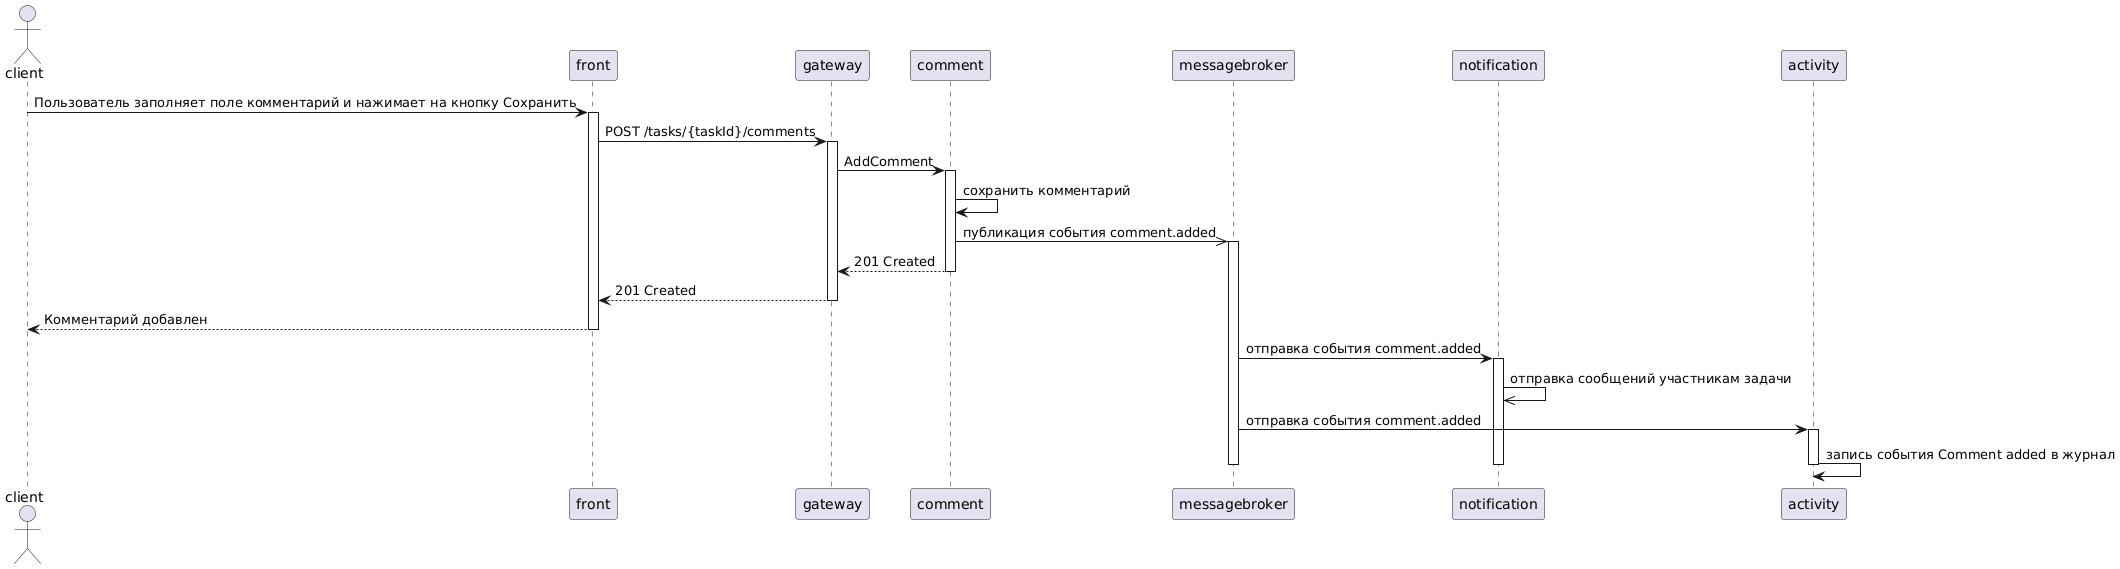

The diagram above was rendered by PlantUML. Its source (embedded in the PNG):
@startuml
actor client as C
participant front as FR
participant gateway as G
participant comment as COM
participant messagebroker as B
participant notification as N
participant activity as AC

'добавление комментария в задачу
C->FR++: Пользователь заполняет поле комментарий и нажимает на кнопку Сохранить
FR->G++: POST /tasks/{taskId}/comments
G->COM++: AddComment
COM->COM: сохранить комментарий
COM->>B++: публикация события comment.added
COM-->G: 201 Created
deactivate COM
G-->FR: 201 Created
deactivate G
FR-->C: Комментарий добавлен    
deactivate FR
B->N++: отправка события comment.added
N->>N: отправка сообщений участникам задачи
B->AC++: отправка события comment.added
AC->AC: запись события Comment added в журнал
deactivate AC
deactivate B

deactivate N
@enduml